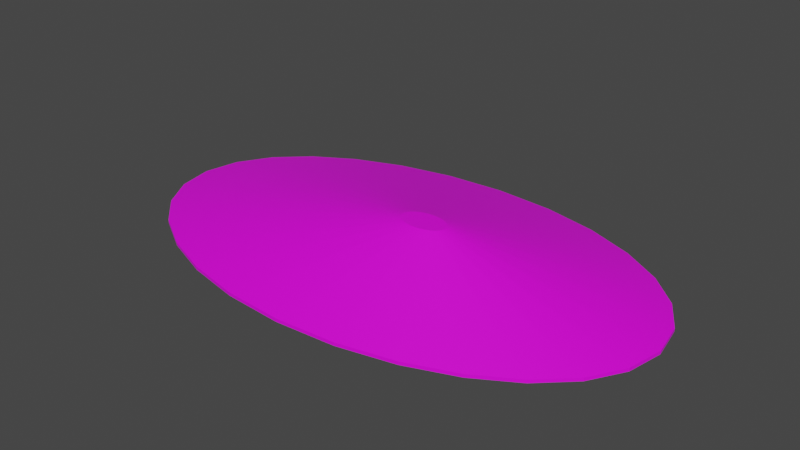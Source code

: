 # Source: terrain_wooded_hill_115.blend  (saved by Blender 3.0.42; exported with 4.5.12 LTS)
import bpy
from mathutils import Matrix  # noqa: F401  (used for matrix-valued properties, if any)

bpy.ops.wm.read_factory_settings(use_empty=True)
scene = bpy.context.scene
scene.name = 'Scene'

# ---- collections
col_collection = bpy.data.collections.new('Collection'); scene.collection.children.link(col_collection)

# ---- images (referenced by path relative to the original .blend; pixels are not part of the script)
import os
ASSET_DIR = os.environ.get("B2B_ASSET_DIR", "")  # directory of the original .blend (textures are referenced by path, not embedded)
HERE = os.path.dirname(os.path.abspath(__file__))  # packed textures are extracted next to this script under _unpacked/

def load_image(name, relpath, width, height, colorspace="sRGB"):
    """Load a texture the original file referenced (path relative to the .blend, or extracted next to this script)."""
    p = next((c for c in (os.path.join(HERE, relpath), os.path.join(ASSET_DIR, relpath)) if relpath and os.path.exists(c)), "")
    if p:
        img = bpy.data.images.load(p, check_existing=True)
        img.name = name
    else:  # same state as the original file: an image datablock whose file is absent (Cycles renders it pink)
        img = bpy.data.images.new(name, width, height)
        img.source = "FILE"
        img.filepath = "//" + (relpath or name)
    img.colorspace_settings.name = colorspace
    return img
img_background_jpg = load_image('background.jpg', 'background.jpg', 1024, 1024, 'sRGB')

# ---- materials (node trees are filled in below, after node groups)
mat_default_obj_001 = bpy.data.materials.new('Default_OBJ.001')
mat_default_obj_001.use_transparent_shadow = False

# ---- material node trees
mat_default_obj_001.use_nodes = True; mat_default_obj_001.node_tree.nodes.clear()
_N = mat_default_obj_001.node_tree.nodes; _L = mat_default_obj_001.node_tree.links
n0 = _N.new('ShaderNodeBsdfPrincipled'); n0.name = 'Principled BSDF'; n0.location = (10, 300)
n0.distribution = 'GGX'
n0.subsurface_method = 'RANDOM_WALK_SKIN'
n0.inputs[3].default_value = 1.45
n0.inputs[27].default_value = (0.0, 0.0, 0.0, 1.0)
n0.inputs[28].default_value = 1.0
n1 = _N.new('ShaderNodeOutputMaterial'); n1.name = 'Material Output'; n1.location = (300, 300)
n2 = _N.new('ShaderNodeTexImage'); n2.name = 'Image Texture'; n2.location = (-466, 48)
n2.image = img_background_jpg
_L.new(n0.outputs[0], n1.inputs[0])
_L.new(n2.outputs[0], n0.inputs[0])
n1.is_active_output = True

# ---- world
world_world = bpy.data.worlds.new('World'); scene.world = world_world
world_world.use_nodes = True; world_world.node_tree.nodes.clear()
_N = world_world.node_tree.nodes; _L = world_world.node_tree.links
n0 = _N.new('ShaderNodeOutputWorld'); n0.name = 'World Output'; n0.location = (300, 300)
n1 = _N.new('ShaderNodeBackground'); n1.name = 'Background'; n1.location = (10, 300)
n1.inputs[0].default_value = (0.05088, 0.05088, 0.05088, 1.0)
_L.new(n1.outputs[0], n0.inputs[0])
n0.is_active_output = True
world_world.color = (0.05088, 0.05088, 0.05088)
world_world.use_sun_shadow = False
world_world.sun_shadow_jitter_overblur = 0.0

# ---- meshes
me_terrain_wooded_hill__115_001 = bpy.data.meshes.new('terrain Wooded Hill #115.001')
me_terrain_wooded_hill__115_001.from_pydata([(3.927, 0.004772, -0.1599), (3.823, 0.5456, -0.1599), (3.823, 0.5456, -0.1117), (3.927, 0.004772, -0.1117), (3.527, 1.042, -0.1599), (3.527, 1.042, -0.1117), (3.062, 1.48, -0.1599), (3.062, 1.48, -0.1117), (2.452, 1.846, -0.1599), (2.452, 1.846, -0.1117), (1.722, 2.125, -0.1599), (1.722, 2.125, -0.1117), (0.8935, 2.302, -0.1599), (0.8935, 2.302, -0.1117), (-0.008123, 2.365, -0.1599), (-0.008123, 2.365, -0.1117), (-0.9097, 2.302, -0.1599), (-0.9097, 2.302, -0.1117), (-1.738, 2.125, -0.1599), (-1.738, 2.125, -0.1117), (-2.468, 1.846, -0.1599), (-2.468, 1.846, -0.1117), (-3.078, 1.48, -0.1599), (-3.078, 1.48, -0.1117), (-3.543, 1.042, -0.1599), (-3.543, 1.042, -0.1117), (-3.839, 0.5456, -0.1599), (-3.839, 0.5456, -0.1117), (-3.943, 0.004772, -0.1599), (-3.943, 0.004772, -0.1117), (-3.839, -0.536, -0.1599), (-3.839, -0.536, -0.1117), (-3.543, -1.033, -0.1599), (-3.543, -1.033, -0.1117), (-3.078, -1.471, -0.1599), (-3.078, -1.471, -0.1117), (-2.468, -1.836, -0.1599), (-2.468, -1.836, -0.1117), (-1.738, -2.115, -0.1599), (-1.738, -2.115, -0.1117), (-0.9097, -2.293, -0.1599), (-0.9097, -2.293, -0.1117), (-0.008123, -2.355, -0.1599), (-0.008123, -2.355, -0.1117), (0.8935, -2.293, -0.1599), (0.8935, -2.293, -0.1117), (1.722, -2.115, -0.1599), (1.722, -2.115, -0.1117), (2.452, -1.836, -0.1599), (2.452, -1.836, -0.1117), (3.062, -1.471, -0.1599), (3.062, -1.471, -0.1117), (3.527, -1.033, -0.1599), (3.527, -1.033, -0.1117), (3.823, -0.536, -0.1599), (3.823, -0.536, -0.1117), (0.9818, -0.2564, 0.6275), (0.9909, -0.3038, 0.6275), (0.9558, -0.213, 0.6275), (0.9818, -0.3511, 0.6275), (0.9151, -0.1746, 0.6275), (0.8618, -0.1426, 0.6275), (0.7978, -0.1182, 0.6275), (0.7253, -0.1027, 0.6275), (0.6464, -0.09719, 0.6275), (0.5675, -0.1027, 0.6275), (0.495, -0.1182, 0.6275), (0.4311, -0.1426, 0.6275), (0.3777, -0.1746, 0.6275), (0.337, -0.213, 0.6275), (0.3111, -0.2564, 0.6275), (0.302, -0.3038, 0.6275), (0.3111, -0.3511, 0.6275), (0.337, -0.3946, 0.6275), (0.3777, -0.4329, 0.6275), (0.4311, -0.4649, 0.6275), (0.495, -0.4893, 0.6275), (0.5675, -0.5049, 0.6275), (0.6464, -0.5103, 0.6275), (0.7253, -0.5049, 0.6275), (0.7978, -0.4893, 0.6275), (0.8618, -0.4649, 0.6275), (0.9151, -0.4329, 0.6275), (0.9558, -0.3946, 0.6275)], [], [(0, 1, 2), (0, 2, 3), (1, 4, 5), (1, 5, 2), (4, 6, 7), (4, 7, 5), (6, 8, 9), (6, 9, 7), (8, 10, 11), (8, 11, 9), (10, 12, 13), (10, 13, 11), (12, 14, 15), (12, 15, 13), (14, 16, 17), (14, 17, 15), (16, 18, 19), (16, 19, 17), (18, 20, 21), (18, 21, 19), (20, 22, 23), (20, 23, 21), (22, 24, 25), (22, 25, 23), (24, 26, 27), (24, 27, 25), (26, 28, 29), (26, 29, 27), (28, 30, 31), (28, 31, 29), (45, 47, 80, 79), (33, 31, 30, 32), (15, 17, 65, 64), (17, 19, 66, 65), (37, 35, 34, 36), (35, 33, 32, 34), (51, 49, 48, 50), (54, 0, 3), (54, 3, 55), (33, 35, 74, 73), (13, 15, 64, 63), (5, 7, 60, 58), (72, 73, 74, 75, 76, 77, 78, 79, 80, 81, 82, 83, 59, 57, 56, 58, 60, 61, 62, 63, 64, 65, 66, 67, 68, 69, 70, 71), (55, 3, 57, 59), (43, 45, 79, 78), (25, 27, 70, 69), (51, 53, 83, 82), (29, 31, 72, 71), (11, 13, 63, 62), (3, 2, 56, 57), (19, 21, 67, 66), (38, 36, 34, 32, 30, 28, 26, 24, 22, 20, 18, 16, 14, 12, 10, 8, 6, 4, 1, 0, 54, 52, 50, 48, 46, 44, 42, 40), (47, 49, 81, 80), (23, 25, 69, 68), (41, 43, 78, 77), (39, 41, 77, 76), (2, 5, 58, 56), (31, 33, 73, 72), (35, 37, 75, 74), (27, 29, 71, 70), (7, 9, 61, 60), (21, 23, 68, 67), (49, 51, 82, 81), (41, 39, 38, 40), (37, 39, 76, 75), (43, 41, 40, 42), (47, 45, 44, 46), (49, 47, 46, 48), (53, 55, 59, 83), (39, 37, 36, 38), (9, 11, 62, 61), (45, 43, 42, 44), (55, 53, 52, 54), (53, 51, 50, 52)])
me_terrain_wooded_hill__115_001.polygons.foreach_set('use_smooth', [True] * 74)
_k = set([(0, 1), (0, 3), (0, 54), (1, 2), (1, 4), (2, 3), (2, 5), (3, 55), (4, 5), (4, 6), (5, 7), (6, 7), (6, 8), (7, 9), (8, 9), (8, 10), (9, 11), (10, 11), (10, 12), (11, 13), (12, 13), (12, 14), (13, 15), (14, 15), (14, 16), (15, 17), (16, 17), (16, 18), (17, 19), (18, 19), (18, 20), (19, 21), (20, 21), (20, 22), (21, 23), (22, 23), (22, 24), (23, 25), (24, 25), (24, 26), (25, 27), (26, 27), (26, 28), (27, 29), (28, 29), (28, 30), (29, 31), (30, 31), (30, 32), (31, 33), (32, 33), (32, 34), (33, 35), (34, 35), (34, 36), (35, 37), (36, 37), (36, 38), (37, 39), (38, 39), (38, 40), (39, 41), (40, 41), (40, 42), (41, 43), (42, 43), (42, 44), (43, 45), (44, 45), (44, 46), (45, 47), (46, 47), (46, 48), (47, 49), (48, 49), (48, 50), (49, 51), (50, 51), (50, 52), (51, 53), (52, 53), (52, 54), (53, 55), (54, 55), (56, 57), (56, 58), (57, 59), (58, 60), (59, 83), (60, 61), (61, 62), (62, 63), (63, 64), (64, 65), (65, 66), (66, 67), (67, 68), (68, 69), (69, 70), (70, 71), (71, 72), (72, 73), (73, 74), (74, 75), (75, 76), (76, 77), (77, 78), (78, 79), (79, 80), (80, 81), (81, 82), (82, 83)])
me_terrain_wooded_hill__115_001.attributes.new('sharp_edge', 'BOOLEAN', 'EDGE').data.foreach_set('value', [ (min(e.vertices), max(e.vertices)) in _k for e in me_terrain_wooded_hill__115_001.edges])
_uv = me_terrain_wooded_hill__115_001.uv_layers.new(name='UVMap')
_uv.uv.foreach_set('vector', [0.8255, 0.4604, 0.7913, 0.4677, 0.7903, 0.4652, 0.8255, 0.4604, 0.7903, 0.4652, 0.8255, 0.4577, 0.7913, 0.4677, 0.7597, 0.4879, 0.758, 0.4858, 0.7913, 0.4677, 0.758, 0.4858, 0.7903, 0.4652, 0.7597, 0.4879, 0.7317, 0.5192, 0.7295, 0.5176, 0.7597, 0.4879, 0.7295, 0.5176, 0.758, 0.4858, 0.7317, 0.5192, 0.7081, 0.5599, 0.7057, 0.5588, 0.7317, 0.5192, 0.7057, 0.5588, 0.7295, 0.5176, 0.7081, 0.5599, 0.6906, 0.6086, 0.688, 0.6079, 0.7081, 0.5599, 0.688, 0.6079, 0.7057, 0.5588, 0.6906, 0.6086, 0.6798, 0.6636, 0.6771, 0.6632, 0.6906, 0.6086, 0.6771, 0.6632, 0.688, 0.6079, 0.6798, 0.6636, 0.6766, 0.7232, 0.6739, 0.7232, 0.6798, 0.6636, 0.6739, 0.7232, 0.6771, 0.6632, 0.6766, 0.7232, 0.6817, 0.7826, 0.679, 0.783, 0.6766, 0.7232, 0.679, 0.783, 0.6739, 0.7232, 0.6817, 0.7826, 0.6943, 0.837, 0.6917, 0.8378, 0.6817, 0.7826, 0.6917, 0.8378, 0.679, 0.783, 0.6943, 0.837, 0.7136, 0.8847, 0.7112, 0.8859, 0.6943, 0.837, 0.7112, 0.8859, 0.6917, 0.8378, 0.7136, 0.8847, 0.7381, 0.9244, 0.7359, 0.9261, 0.7136, 0.8847, 0.7359, 0.9261, 0.7112, 0.8859, 0.7381, 0.9244, 0.7669, 0.9543, 0.7653, 0.9564, 0.7381, 0.9244, 0.7653, 0.9564, 0.7359, 0.9261, 0.7669, 0.9543, 0.7989, 0.9733, 0.7979, 0.9758, 0.7669, 0.9543, 0.7979, 0.9758, 0.7653, 0.9564, 0.7989, 0.9733, 0.8331, 0.9798, 0.8331, 0.9825, 0.7989, 0.9733, 0.8331, 0.9825, 0.7979, 0.9758, 0.8331, 0.9798, 0.8673, 0.9726, 0.8683, 0.9751, 0.8331, 0.9798, 0.8683, 0.9751, 0.8331, 0.9825, 0.2605, 0.6766, 0.2043, 0.5845, 0.4374, 0.5272, 0.4423, 0.5353, 0.9006, 0.9545, 0.8683, 0.9751, 0.8673, 0.9726, 0.8989, 0.9524, 0.7699, 0.3518, 0.8431, 0.4406, 0.4934, 0.5146, 0.4869, 0.5069, 0.8431, 0.4406, 0.8993, 0.5327, 0.4983, 0.5227, 0.4934, 0.5146, 0.9529, 0.8815, 0.9291, 0.9226, 0.9269, 0.921, 0.9504, 0.8803, 0.9291, 0.9226, 0.9006, 0.9545, 0.8989, 0.9524, 0.9269, 0.921, 0.9226, 0.5142, 0.9474, 0.5544, 0.945, 0.5556, 0.9205, 0.5158, 0.8597, 0.467, 0.8255, 0.4604, 0.8255, 0.4577, 0.8597, 0.467, 0.8255, 0.4577, 0.8607, 0.4645, 0.7656, 0.9763, 0.6844, 0.9717, 0.4795, 0.5611, 0.4866, 0.5615, 0.6851, 0.2739, 0.7699, 0.3518, 0.4869, 0.5069, 0.4795, 0.5, 0.338, 0.1409, 0.4192, 0.1455, 0.4562, 0.4888, 0.4491, 0.4884, 0.4929, 0.5601, 0.4866, 0.5615, 0.4795, 0.5611, 0.4718, 0.559, 0.464, 0.5552, 0.4562, 0.5499, 0.4488, 0.5431, 0.4423, 0.5353, 0.4374, 0.5272, 0.4341, 0.5192, 0.4324, 0.5114, 0.4323, 0.5043, 0.4341, 0.4981, 0.4377, 0.4931, 0.4428, 0.4898, 0.4491, 0.4884, 0.4562, 0.4888, 0.4639, 0.4909, 0.4717, 0.4947, 0.4795, 0.5, 0.4869, 0.5069, 0.4934, 0.5146, 0.4983, 0.5227, 0.5016, 0.5307, 0.5033, 0.5385, 0.5034, 0.5456, 0.5016, 0.5518, 0.498, 0.5568, 0.1662, 0.2518, 0.207, 0.1948, 0.4377, 0.4931, 0.4341, 0.4981, 0.3337, 0.7654, 0.2605, 0.6766, 0.4423, 0.5353, 0.4488, 0.5431, 0.9574, 0.7944, 0.9374, 0.8654, 0.5016, 0.5518, 0.5034, 0.5456, 0.1465, 0.4041, 0.1462, 0.3227, 0.4323, 0.5043, 0.4324, 0.5114, 0.8966, 0.9224, 0.8375, 0.9601, 0.4929, 0.5601, 0.498, 0.5568, 0.5962, 0.2129, 0.6851, 0.2739, 0.4795, 0.5, 0.4717, 0.4947, 0.207, 0.1948, 0.2661, 0.157, 0.4428, 0.4898, 0.4377, 0.4931, 0.8993, 0.5327, 0.9375, 0.6247, 0.5016, 0.5307, 0.4983, 0.5227, 0.02022, 0.9872, 0.01942, 0.9894, 0.01834, 0.9913, 0.01706, 0.9927, 0.01562, 0.9936, 0.01406, 0.994, 0.0125, 0.9937, 0.01104, 0.9928, 0.009719, 0.9914, 0.0086, 0.9896, 0.00772, 0.9874, 0.007144, 0.985, 0.006912, 0.9822, 0.007058, 0.9795, 0.007553, 0.977, 0.008352, 0.9748, 0.009427, 0.9729, 0.01071, 0.9715, 0.01215, 0.9706, 0.01371, 0.9703, 0.01527, 0.9706, 0.01673, 0.9714, 0.01805, 0.9728, 0.01917, 0.9746, 0.02005, 0.9768, 0.02063, 0.9793, 0.02086, 0.982, 0.02071, 0.9847, 0.2043, 0.5845, 0.1661, 0.4925, 0.4341, 0.5192, 0.4374, 0.5272, 0.9571, 0.7131, 0.9574, 0.7944, 0.5034, 0.5456, 0.5033, 0.5385, 0.4185, 0.8433, 0.3337, 0.7654, 0.4488, 0.5431, 0.4562, 0.5499, 0.5074, 0.9043, 0.4185, 0.8433, 0.4562, 0.5499, 0.464, 0.5552, 0.2661, 0.157, 0.338, 0.1409, 0.4491, 0.4884, 0.4428, 0.4898, 0.8375, 0.9601, 0.7656, 0.9763, 0.4866, 0.5615, 0.4929, 0.5601, 0.6844, 0.9717, 0.5972, 0.9474, 0.4718, 0.559, 0.4795, 0.5611, 0.9374, 0.8654, 0.8966, 0.9224, 0.498, 0.5568, 0.5016, 0.5518, 0.4192, 0.1455, 0.5064, 0.1698, 0.4639, 0.4909, 0.4562, 0.4888, 0.9375, 0.6247, 0.9571, 0.7131, 0.5033, 0.5385, 0.5016, 0.5307, 0.1661, 0.4925, 0.1465, 0.4041, 0.4324, 0.5114, 0.4341, 0.5192, 0.9815, 0.777, 0.9705, 0.8323, 0.9679, 0.8316, 0.9788, 0.7767, 0.5972, 0.9474, 0.5074, 0.9043, 0.464, 0.5552, 0.4718, 0.559, 0.9847, 0.717, 0.9815, 0.777, 0.9788, 0.7767, 0.982, 0.7171, 0.9669, 0.6025, 0.9796, 0.6573, 0.9769, 0.6577, 0.9643, 0.6033, 0.9474, 0.5544, 0.9669, 0.6025, 0.9643, 0.6033, 0.945, 0.5556, 0.1462, 0.3227, 0.1662, 0.2518, 0.4341, 0.4981, 0.4323, 0.5043, 0.9705, 0.8323, 0.9529, 0.8815, 0.9504, 0.8803, 0.9679, 0.8316, 0.5064, 0.1698, 0.5962, 0.2129, 0.4717, 0.4947, 0.4639, 0.4909, 0.9796, 0.6573, 0.9847, 0.717, 0.982, 0.7171, 0.9769, 0.6577, 0.8607, 0.4645, 0.8933, 0.4839, 0.8916, 0.4859, 0.8597, 0.467, 0.8933, 0.4839, 0.9226, 0.5142, 0.9205, 0.5158, 0.8916, 0.4859])
me_terrain_wooded_hill__115_001.materials.append(mat_default_obj_001)
me_terrain_wooded_hill__115_001.use_remesh_fix_poles = True
me_terrain_wooded_hill__115_001.use_remesh_preserve_attributes = False
me_terrain_wooded_hill__115_001.update()
me_terrain_wooded_hill__115_001.normals_split_custom_set([tuple(v) for v in zip(*[iter([0.982, 0.1888, 0.0, 0.982, 0.1888, 0.0, 0.982, 0.1888, 0.0, 0.982, 0.1888, 0.0, 0.982, 0.1888, 0.0, 0.982, 0.1888, 0.0, 0.8588, 0.5124, 0.0, 0.8588, 0.5124, 0.0, 0.8588, 0.5124, 0.0, 0.8588, 0.5124, 0.0, 0.8588, 0.5124, 0.0, 0.8588, 0.5124, 0.0, 0.686, 0.7276, 0.0, 0.686, 0.7276, 0.0, 0.686, 0.7276, 0.0, 0.686, 0.7276, 0.0, 0.686, 0.7276, 0.0, 0.686, 0.7276, 0.0, 0.5143, 0.8576, 0.0, 0.5143, 0.8576, 0.0, 0.5143, 0.8576, 0.0, 0.5143, 0.8576, 0.0, 0.5143, 0.8576, 0.0, 0.5143, 0.8576, 0.0, 0.3564, 0.9343, 0.0, 0.3564, 0.9343, 0.0, 0.3564, 0.9343, 0.0, 0.3564, 0.9343, 0.0, 0.3564, 0.9343, 0.0, 0.3564, 0.9343, 0.0, 0.2098, 0.9777, 0.0, 0.2098, 0.9777, 0.0, 0.2098, 0.9777, 0.0, 0.2098, 0.9777, 0.0, 0.2098, 0.9777, 0.0, 0.2098, 0.9777, 0.0, 0.06904, 0.9976, 0.0, 0.06905, 0.9976, 0.0, 0.06905, 0.9976, 0.0, 0.06904, 0.9976, 0.0, 0.06905, 0.9976, 0.0, 0.06904, 0.9976, 0.0, -0.06904, 0.9976, 0.0, -0.06905, 0.9976, 0.0, -0.06905, 0.9976, 0.0, -0.06904, 0.9976, 0.0, -0.06905, 0.9976, 0.0, -0.06904, 0.9976, 0.0, -0.2098, 0.9777, 0.0, -0.2098, 0.9777, 0.0, -0.2098, 0.9777, 0.0, -0.2098, 0.9777, 0.0, -0.2098, 0.9777, 0.0, -0.2098, 0.9777, 0.0, -0.3564, 0.9343, 0.0, -0.3564, 0.9343, 0.0, -0.3564, 0.9343, 0.0, -0.3564, 0.9343, 0.0, -0.3564, 0.9343, 0.0, -0.3564, 0.9343, 0.0, -0.5143, 0.8576, 0.0, -0.5143, 0.8576, 0.0, -0.5143, 0.8576, 0.0, -0.5143, 0.8576, 0.0, -0.5143, 0.8576, 0.0, -0.5143, 0.8576, 0.0, -0.686, 0.7276, 0.0, -0.686, 0.7276, 0.0, -0.686, 0.7276, 0.0, -0.686, 0.7276, 0.0, -0.686, 0.7276, 0.0, -0.686, 0.7276, 0.0, -0.8588, 0.5124, 0.0, -0.8588, 0.5124, 0.0, -0.8588, 0.5124, 0.0, -0.8588, 0.5124, 0.0, -0.8588, 0.5124, 0.0, -0.8588, 0.5124, 0.0, -0.982, 0.1888, 0.0, -0.982, 0.1888, 0.0, -0.982, 0.1888, 0.0, -0.982, 0.1888, 0.0, -0.982, 0.1888, 0.0, -0.982, 0.1888, 0.0, -0.982, -0.1888, 0.0, -0.982, -0.1888, 0.0, -0.982, -0.1888, 0.0, -0.982, -0.1888, 0.0, -0.982, -0.1888, 0.0, -0.982, -0.1888, 0.0, 0.05256, -0.3773, 0.9246, 0.1101, -0.3589, 0.9269, 0.103, -0.3626, 0.9262, 0.05404, -0.3772, 0.9246, -0.8588, -0.5124, 0.0, -0.8588, -0.5124, 0.0, -0.8588, -0.5124, 0.0, -0.8588, -0.5124, 0.0, -0.002963, 0.2869, 0.958, -0.0427, 0.2695, 0.9621, -0.03344, 0.2748, 0.9609, 0.003368, 0.2884, 0.9575, -0.0427, 0.2695, 0.9621, -0.0774, 0.2417, 0.9672, -0.06753, 0.251, 0.9656, -0.03344, 0.2748, 0.9609, -0.5143, -0.8576, 0.0, -0.5143, -0.8576, 0.0, -0.5143, -0.8576, 0.0, -0.5143, -0.8576, 0.0, -0.686, -0.7276, 0.0, -0.686, -0.7276, 0.0, -0.686, -0.7276, 0.0, -0.686, -0.7276, 0.0, 0.5143, -0.8576, 0.0, 0.5143, -0.8576, 0.0, 0.5143, -0.8576, 0.0, 0.5143, -0.8576, 0.0, 0.982, -0.1888, 0.0, 0.982, -0.1888, 0.0, 0.982, -0.1888, 0.0, 0.982, -0.1888, 0.0, 0.982, -0.1888, 0.0, 0.982, -0.1888, 0.0, -0.1662, -0.123, 0.9784, -0.152, -0.1854, 0.9708, -0.1439, -0.2097, 0.9671, -0.1623, -0.1443, 0.9761, 0.04023, 0.291, 0.9559, -0.002963, 0.2869, 0.958, 0.003368, 0.2884, 0.9575, 0.04203, 0.2909, 0.9558, 0.2017, 0.1564, 0.9669, 0.167, 0.2134, 0.9626, 0.1608, 0.2211, 0.9619, 0.1971, 0.1654, 0.9663, 1.681e-08, 0.0, 1.0, 1.681e-08, 0.0, 1.0, 1.681e-08, 0.0, 1.0, 1.681e-08, 0.0, 1.0, 1.681e-08, 0.0, 1.0, 1.681e-08, 0.0, 1.0, 1.681e-08, 0.0, 1.0, 1.681e-08, 0.0, 1.0, 1.681e-08, 0.0, 1.0, 1.681e-08, 0.0, 1.0, 1.681e-08, 0.0, 1.0, 1.681e-08, 0.0, 1.0, 1.681e-08, 0.0, 1.0, 1.681e-08, 0.0, 1.0, 1.681e-08, 0.0, 1.0, 1.681e-08, 0.0, 1.0, 1.681e-08, 0.0, 1.0, 1.681e-08, 0.0, 1.0, 1.681e-08, 0.0, 1.0, 1.681e-08, 0.0, 1.0, 1.681e-08, 0.0, 1.0, 1.681e-08, 0.0, 1.0, 1.681e-08, 0.0, 1.0, 1.681e-08, 0.0, 1.0, 1.681e-08, 0.0, 1.0, 1.681e-08, 0.0, 1.0, 1.681e-08, 0.0, 1.0, 1.681e-08, 0.0, 1.0, 0.2456, -0.08589, 0.9655, 0.2439, 0.002547, 0.9698, 0.2445, -0.003607, 0.9696, 0.2441, -0.1037, 0.9642, -0.004892, -0.3705, 0.9288, 0.05256, -0.3773, 0.9246, 0.05404, -0.3772, 0.9246, 0.005555, -0.3736, 0.9276, -0.1503, 0.1139, 0.9821, -0.1639, 0.05941, 0.9847, -0.1626, 0.06613, 0.9845, -0.1461, 0.1262, 0.9812, 0.2033, -0.2533, 0.9458, 0.232, -0.1741, 0.957, 0.2255, -0.197, 0.9541, 0.1925, -0.2731, 0.9425, -0.1715, 0.001257, 0.9852, -0.1725, -0.05985, 0.9832, -0.1717, -0.07363, 0.9824, -0.1717, -0.001789, 0.9852, 0.0844, 0.2804, 0.9562, 0.04023, 0.291, 0.9559, 0.04203, 0.2909, 0.9558, 0.08178, 0.2814, 0.9561, 0.2439, 0.002547, 0.9698, 0.2284, 0.08486, 0.9699, 0.2271, 0.08945, 0.9698, 0.2445, -0.003607, 0.9696, -0.0774, 0.2417, 0.9672, -0.1068, 0.2059, 0.9727, -0.0979, 0.2182, 0.971, -0.06753, 0.251, 0.9656, -1.288e-10, 1.952e-07, -1.0, -1.288e-10, 1.952e-07, -1.0, -1.288e-10, 1.952e-07, -1.0, -1.288e-10, 1.952e-07, -1.0, -1.288e-10, 1.952e-07, -1.0, -1.288e-10, 1.952e-07, -1.0, -1.288e-10, 1.952e-07, -1.0, -1.288e-10, 1.952e-07, -1.0, -1.288e-10, 1.952e-07, -1.0, -1.288e-10, 1.952e-07, -1.0, -1.288e-10, 1.952e-07, -1.0, -1.288e-10, 1.952e-07, -1.0, -1.288e-10, 1.952e-07, -1.0, -1.288e-10, 1.952e-07, -1.0, -1.288e-10, 1.952e-07, -1.0, -1.288e-10, 1.952e-07, -1.0, -1.288e-10, 1.952e-07, -1.0, -1.288e-10, 1.952e-07, -1.0, -1.288e-10, 1.952e-07, -1.0, -1.288e-10, 1.952e-07, -1.0, -1.288e-10, 1.952e-07, -1.0, -1.288e-10, 1.952e-07, -1.0, -1.288e-10, 1.952e-07, -1.0, -1.288e-10, 1.952e-07, -1.0, -1.288e-10, 1.952e-07, -1.0, -1.288e-10, 1.952e-07, -1.0, -1.288e-10, 1.952e-07, -1.0, -1.288e-10, 1.952e-07, -1.0, 0.1101, -0.3589, 0.9269, 0.1616, -0.3164, 0.9347, 0.1503, -0.3284, 0.9325, 0.103, -0.3626, 0.9262, -0.1311, 0.163, 0.9779, -0.1503, 0.1139, 0.9821, -0.1461, 0.1262, 0.9812, -0.1242, 0.1767, 0.9764, -0.05601, -0.3416, 0.9382, -0.004892, -0.3705, 0.9288, 0.005555, -0.3736, 0.9276, -0.0408, -0.3528, 0.9348, -0.09757, -0.2978, 0.9496, -0.05601, -0.3416, 0.9382, -0.0408, -0.3528, 0.9348, -0.08255, -0.3163, 0.945, 0.2284, 0.08486, 0.9699, 0.2017, 0.1564, 0.9669, 0.1971, 0.1654, 0.9663, 0.2271, 0.08945, 0.9698, -0.1725, -0.05985, 0.9832, -0.1662, -0.123, 0.9784, -0.1623, -0.1443, 0.9761, -0.1717, -0.07363, 0.9824, -0.152, -0.1854, 0.9708, -0.1293, -0.2446, 0.961, -0.1172, -0.2677, 0.9563, -0.1439, -0.2097, 0.9671, -0.1639, 0.05941, 0.9847, -0.1715, 0.001257, 0.9852, -0.1717, -0.001789, 0.9852, -0.1626, 0.06613, 0.9845, 0.167, 0.2134, 0.9626, 0.1272, 0.2546, 0.9586, 0.1217, 0.2589, 0.9582, 0.1608, 0.2211, 0.9619, -0.1068, 0.2059, 0.9727, -0.1311, 0.163, 0.9779, -0.1242, 0.1767, 0.9764, -0.0979, 0.2182, 0.971, 0.1616, -0.3164, 0.9347, 0.2033, -0.2533, 0.9458, 0.1925, -0.2731, 0.9425, 0.1503, -0.3284, 0.9325, -0.2098, -0.9777, 0.0, -0.2098, -0.9777, 0.0, -0.2098, -0.9777, 0.0, -0.2098, -0.9777, 0.0, -0.1293, -0.2446, 0.961, -0.09757, -0.2978, 0.9496, -0.08255, -0.3163, 0.945, -0.1172, -0.2677, 0.9563, -0.06904, -0.9976, 0.0, -0.06904, -0.9976, 0.0, -0.06904, -0.9976, 0.0, -0.06904, -0.9976, 0.0, 0.2098, -0.9777, 0.0, 0.2098, -0.9777, 0.0, 0.2098, -0.9777, 0.0, 0.2098, -0.9777, 0.0, 0.3564, -0.9343, 0.0, 0.3564, -0.9343, 0.0, 0.3564, -0.9343, 0.0, 0.3564, -0.9343, 0.0, 0.232, -0.1741, 0.957, 0.2456, -0.08589, 0.9655, 0.2441, -0.1037, 0.9642, 0.2255, -0.197, 0.9541, -0.3564, -0.9343, 0.0, -0.3564, -0.9343, 0.0, -0.3564, -0.9343, 0.0, -0.3564, -0.9343, 0.0, 0.1272, 0.2546, 0.9586, 0.0844, 0.2804, 0.9562, 0.08178, 0.2814, 0.9561, 0.1217, 0.2589, 0.9582, 0.06904, -0.9976, 0.0, 0.06904, -0.9976, 0.0, 0.06904, -0.9976, 0.0, 0.06904, -0.9976, 0.0, 0.8588, -0.5124, 0.0, 0.8588, -0.5124, 0.0, 0.8588, -0.5124, 0.0, 0.8588, -0.5124, 0.0, 0.686, -0.7276, 0.0, 0.686, -0.7276, 0.0, 0.686, -0.7276, 0.0, 0.686, -0.7276, 0.0])] * 3)])

# ---- objects
ob_terrain_wooded_hill__115 = bpy.data.objects.new('terrain Wooded Hill #115', me_terrain_wooded_hill__115_001)

# ---- transforms, parenting, visibility, modifiers, constraints
ob_terrain_wooded_hill__115.location = (0.0, 0.0, 0.0)

# ---- collection membership
col_collection.objects.link(ob_terrain_wooded_hill__115)

# ---- scene / render settings (as saved in the file)
scene.frame_start = 1; scene.frame_end = 250; scene.frame_set(1)
scene.render.engine = 'BLENDER_EEVEE_NEXT'
scene.cycles.sampling_pattern = 'TABULATED_SOBOL'
scene.cycles.use_light_tree = False
scene.view_settings.view_transform = 'Filmic'
bpy.context.view_layer.update()

# ---- added for rendering (the .blend has no active camera and no usable light): camera, sun
cam_auto = bpy.data.cameras.new('AutoCamera')
cam_auto.lens = 50.0
cam_auto.sensor_width = 36.0
cam_auto.clip_end = 1000.0
ob_auto_camera = bpy.data.objects.new('AutoCamera', cam_auto)
scene.collection.objects.link(ob_auto_camera)
ob_auto_camera.location = (8.51376, -10.2215, 7.05134)
ob_auto_camera.rotation_euler = (1.09748, -7.21219e-08, 0.694738)
scene.camera = ob_auto_camera
light_auto_sun = bpy.data.lights.new('AutoSun', 'SUN')
light_auto_sun.energy = 3.0
light_auto_sun.angle = 0.0523599
ob_auto_sun = bpy.data.objects.new('AutoSun', light_auto_sun)
scene.collection.objects.link(ob_auto_sun)
ob_auto_sun.rotation_euler = (0.872665, 0.174533, 0.523599)
bpy.context.view_layer.update()

